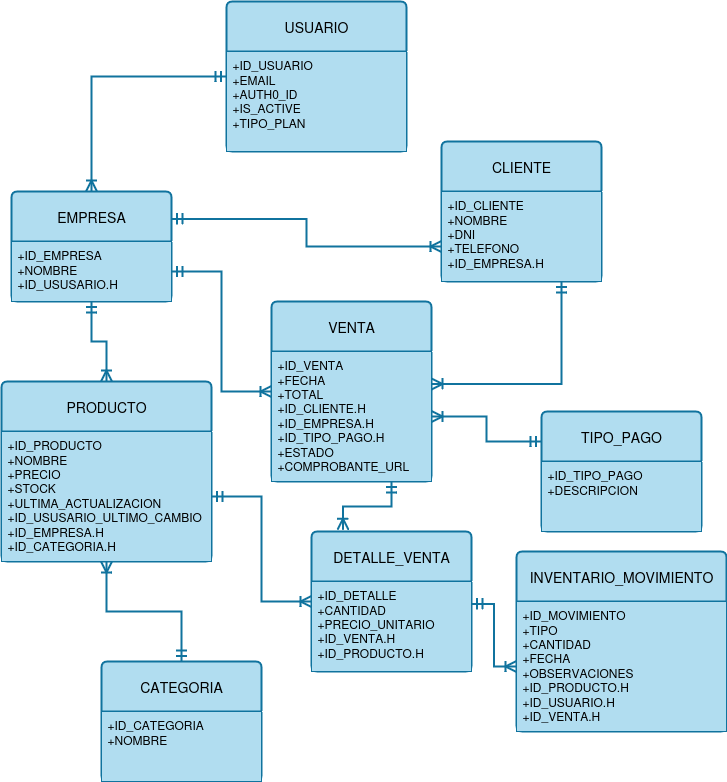

The diagram above was exported from draw.io. Its source (the exported page's mxGraphModel, read from the mxfile embedded in the PNG):
<mxGraphModel dx="1553" dy="895" grid="1" gridSize="10" guides="1" tooltips="1" connect="1" arrows="1" fold="1" page="1" pageScale="1" pageWidth="1169" pageHeight="827" math="0" shadow="0">
  <root>
    <mxCell id="0" />
    <mxCell id="1" parent="0" />
    <mxCell id="6LV1l7BJTTp0d8YN7WGV-5" value="USUARIO" style="swimlane;childLayout=stackLayout;horizontal=1;startSize=50;horizontalStack=0;rounded=1;fontSize=14;fontStyle=0;strokeWidth=2;resizeParent=0;resizeLast=1;shadow=0;dashed=0;align=center;arcSize=4;whiteSpace=wrap;html=1;fillColor=#b1ddf0;strokeColor=#10739e;" vertex="1" parent="1">
      <mxGeometry x="495" y="20" width="180" height="150" as="geometry" />
    </mxCell>
    <mxCell id="6LV1l7BJTTp0d8YN7WGV-6" value="+ID_USUARIO&lt;br&gt;+EMAIL&lt;br&gt;&lt;div&gt;+AUTH0_ID&lt;/div&gt;&lt;div&gt;+IS_ACTIVE&lt;/div&gt;&lt;div&gt;+TIPO_PLAN&lt;/div&gt;" style="align=left;spacingLeft=4;spacingRight=4;fontSize=12;verticalAlign=top;resizable=0;rotatable=0;part=1;html=1;whiteSpace=wrap;fillColor=#b1ddf0;strokeColor=#10739e;" vertex="1" parent="6LV1l7BJTTp0d8YN7WGV-5">
      <mxGeometry y="50" width="180" height="100" as="geometry" />
    </mxCell>
    <mxCell id="6LV1l7BJTTp0d8YN7WGV-9" value="EMPRESA" style="swimlane;childLayout=stackLayout;horizontal=1;startSize=50;horizontalStack=0;rounded=1;fontSize=14;fontStyle=0;strokeWidth=2;resizeParent=0;resizeLast=1;shadow=0;dashed=0;align=center;arcSize=4;whiteSpace=wrap;html=1;fillColor=#b1ddf0;strokeColor=#10739e;" vertex="1" parent="1">
      <mxGeometry x="280" y="210" width="160" height="110" as="geometry" />
    </mxCell>
    <mxCell id="6LV1l7BJTTp0d8YN7WGV-10" value="&lt;div&gt;+ID_EMPRESA&lt;/div&gt;&lt;div&gt;+NOMBRE&lt;/div&gt;&lt;div&gt;+ID_USUSARIO.H&lt;/div&gt;" style="align=left;spacingLeft=4;spacingRight=4;fontSize=12;verticalAlign=top;resizable=0;rotatable=0;part=1;html=1;whiteSpace=wrap;fillColor=#b1ddf0;strokeColor=#10739e;" vertex="1" parent="6LV1l7BJTTp0d8YN7WGV-9">
      <mxGeometry y="50" width="160" height="60" as="geometry" />
    </mxCell>
    <mxCell id="6LV1l7BJTTp0d8YN7WGV-12" value="" style="edgeStyle=orthogonalEdgeStyle;fontSize=12;html=1;endArrow=ERoneToMany;startArrow=ERmandOne;rounded=0;exitX=0;exitY=0.25;exitDx=0;exitDy=0;entryX=0.5;entryY=0;entryDx=0;entryDy=0;startSize=8;endSize=8;strokeWidth=2;fillColor=#b1ddf0;strokeColor=#10739e;" edge="1" parent="1" source="6LV1l7BJTTp0d8YN7WGV-6" target="6LV1l7BJTTp0d8YN7WGV-9">
      <mxGeometry width="100" height="100" relative="1" as="geometry">
        <mxPoint x="490" y="310" as="sourcePoint" />
        <mxPoint x="590" y="210" as="targetPoint" />
      </mxGeometry>
    </mxCell>
    <mxCell id="6LV1l7BJTTp0d8YN7WGV-13" value="CLIENTE" style="swimlane;childLayout=stackLayout;horizontal=1;startSize=50;horizontalStack=0;rounded=1;fontSize=14;fontStyle=0;strokeWidth=2;resizeParent=0;resizeLast=1;shadow=0;dashed=0;align=center;arcSize=4;whiteSpace=wrap;html=1;fillColor=#b1ddf0;strokeColor=#10739e;" vertex="1" parent="1">
      <mxGeometry x="710" y="160" width="160" height="140" as="geometry" />
    </mxCell>
    <mxCell id="6LV1l7BJTTp0d8YN7WGV-14" value="&lt;div&gt;+ID_CLIENTE&lt;/div&gt;&lt;div&gt;+NOMBRE&lt;/div&gt;&lt;div&gt;+DNI&lt;/div&gt;&lt;div&gt;+TELEFONO&lt;/div&gt;&lt;div&gt;+ID_EMPRESA.H&lt;/div&gt;" style="align=left;spacingLeft=4;spacingRight=4;fontSize=12;verticalAlign=top;resizable=0;rotatable=0;part=1;html=1;whiteSpace=wrap;fillColor=#b1ddf0;strokeColor=#10739e;" vertex="1" parent="6LV1l7BJTTp0d8YN7WGV-13">
      <mxGeometry y="50" width="160" height="90" as="geometry" />
    </mxCell>
    <mxCell id="6LV1l7BJTTp0d8YN7WGV-17" value="" style="fontSize=12;html=1;endArrow=ERoneToMany;startArrow=ERmandOne;rounded=0;exitX=1;exitY=0.25;exitDx=0;exitDy=0;entryX=0;entryY=0.75;entryDx=0;entryDy=0;startSize=8;endSize=8;strokeWidth=2;fillColor=#b1ddf0;strokeColor=#10739e;edgeStyle=orthogonalEdgeStyle;" edge="1" parent="1" source="6LV1l7BJTTp0d8YN7WGV-9" target="6LV1l7BJTTp0d8YN7WGV-13">
      <mxGeometry width="100" height="100" relative="1" as="geometry">
        <mxPoint x="505" y="105" as="sourcePoint" />
        <mxPoint x="370" y="220" as="targetPoint" />
      </mxGeometry>
    </mxCell>
    <mxCell id="6LV1l7BJTTp0d8YN7WGV-18" value="VENTA" style="swimlane;childLayout=stackLayout;horizontal=1;startSize=50;horizontalStack=0;rounded=1;fontSize=14;fontStyle=0;strokeWidth=2;resizeParent=0;resizeLast=1;shadow=0;dashed=0;align=center;arcSize=4;whiteSpace=wrap;html=1;fillColor=#b1ddf0;strokeColor=#10739e;" vertex="1" parent="1">
      <mxGeometry x="540" y="320" width="160" height="180" as="geometry" />
    </mxCell>
    <mxCell id="6LV1l7BJTTp0d8YN7WGV-19" value="&lt;div&gt;+ID_VENTA&lt;/div&gt;&lt;div&gt;+FECHA&lt;/div&gt;&lt;div&gt;+TOTAL&lt;/div&gt;&lt;div&gt;+ID_CLIENTE.H&lt;/div&gt;&lt;div&gt;+ID_EMPRESA.H&lt;/div&gt;&lt;div&gt;+ID_TIPO_PAGO.H&lt;/div&gt;&lt;div&gt;+ESTADO&lt;/div&gt;&lt;div&gt;+COMPROBANTE_URL&lt;/div&gt;" style="align=left;spacingLeft=4;spacingRight=4;fontSize=12;verticalAlign=top;resizable=0;rotatable=0;part=1;html=1;whiteSpace=wrap;fillColor=#b1ddf0;strokeColor=#10739e;" vertex="1" parent="6LV1l7BJTTp0d8YN7WGV-18">
      <mxGeometry y="50" width="160" height="130" as="geometry" />
    </mxCell>
    <mxCell id="6LV1l7BJTTp0d8YN7WGV-20" value="" style="edgeStyle=orthogonalEdgeStyle;fontSize=12;html=1;endArrow=ERoneToMany;startArrow=ERmandOne;rounded=0;exitX=0.75;exitY=1;exitDx=0;exitDy=0;entryX=1;entryY=0.25;entryDx=0;entryDy=0;startSize=8;endSize=8;strokeWidth=2;fillColor=#b1ddf0;strokeColor=#10739e;" edge="1" parent="1" source="6LV1l7BJTTp0d8YN7WGV-14" target="6LV1l7BJTTp0d8YN7WGV-19">
      <mxGeometry width="100" height="100" relative="1" as="geometry">
        <mxPoint x="505" y="105" as="sourcePoint" />
        <mxPoint x="370" y="220" as="targetPoint" />
      </mxGeometry>
    </mxCell>
    <mxCell id="6LV1l7BJTTp0d8YN7WGV-21" value="" style="edgeStyle=orthogonalEdgeStyle;fontSize=12;html=1;endArrow=ERoneToMany;startArrow=ERmandOne;rounded=0;exitX=1;exitY=0.5;exitDx=0;exitDy=0;entryX=0;entryY=0.5;entryDx=0;entryDy=0;startSize=8;endSize=8;strokeWidth=2;fillColor=#b1ddf0;strokeColor=#10739e;" edge="1" parent="1" source="6LV1l7BJTTp0d8YN7WGV-10" target="6LV1l7BJTTp0d8YN7WGV-18">
      <mxGeometry width="100" height="100" relative="1" as="geometry">
        <mxPoint x="505" y="105" as="sourcePoint" />
        <mxPoint x="370" y="220" as="targetPoint" />
      </mxGeometry>
    </mxCell>
    <mxCell id="6LV1l7BJTTp0d8YN7WGV-22" value="PRODUCTO" style="swimlane;childLayout=stackLayout;horizontal=1;startSize=50;horizontalStack=0;rounded=1;fontSize=14;fontStyle=0;strokeWidth=2;resizeParent=0;resizeLast=1;shadow=0;dashed=0;align=center;arcSize=4;whiteSpace=wrap;html=1;fillColor=#b1ddf0;strokeColor=#10739e;" vertex="1" parent="1">
      <mxGeometry x="270" y="400" width="210" height="180" as="geometry">
        <mxRectangle x="280" y="390" width="120" height="50" as="alternateBounds" />
      </mxGeometry>
    </mxCell>
    <mxCell id="6LV1l7BJTTp0d8YN7WGV-23" value="&lt;div&gt;+ID_PRODUCTO&lt;/div&gt;&lt;div&gt;+NOMBRE&lt;/div&gt;&lt;div&gt;+PRECIO&lt;/div&gt;&lt;div&gt;+STOCK&lt;/div&gt;&lt;div&gt;+ULTIMA_ACTUALIZACION&lt;/div&gt;&lt;div&gt;+ID_USUSARIO_ULTIMO_CAMBIO&lt;/div&gt;&lt;div&gt;+ID_EMPRESA.H&lt;/div&gt;&lt;div&gt;+ID_CATEGORIA.H&lt;/div&gt;" style="align=left;spacingLeft=4;spacingRight=4;fontSize=12;verticalAlign=top;resizable=0;rotatable=0;part=1;html=1;whiteSpace=wrap;fillColor=#b1ddf0;strokeColor=#10739e;" vertex="1" parent="6LV1l7BJTTp0d8YN7WGV-22">
      <mxGeometry y="50" width="210" height="130" as="geometry" />
    </mxCell>
    <mxCell id="6LV1l7BJTTp0d8YN7WGV-24" value="" style="edgeStyle=orthogonalEdgeStyle;fontSize=12;html=1;endArrow=ERoneToMany;startArrow=ERmandOne;rounded=0;entryX=0.5;entryY=0;entryDx=0;entryDy=0;startSize=8;endSize=8;strokeWidth=2;fillColor=#b1ddf0;strokeColor=#10739e;exitX=0.5;exitY=1;exitDx=0;exitDy=0;" edge="1" parent="1" source="6LV1l7BJTTp0d8YN7WGV-9" target="6LV1l7BJTTp0d8YN7WGV-22">
      <mxGeometry width="100" height="100" relative="1" as="geometry">
        <mxPoint x="280" y="265" as="sourcePoint" />
        <mxPoint x="170" y="461" as="targetPoint" />
      </mxGeometry>
    </mxCell>
    <mxCell id="6LV1l7BJTTp0d8YN7WGV-25" value="CATEGORIA" style="swimlane;childLayout=stackLayout;horizontal=1;startSize=50;horizontalStack=0;rounded=1;fontSize=14;fontStyle=0;strokeWidth=2;resizeParent=0;resizeLast=1;shadow=0;dashed=0;align=center;arcSize=4;whiteSpace=wrap;html=1;fillColor=#b1ddf0;strokeColor=#10739e;" vertex="1" parent="1">
      <mxGeometry x="370" y="680" width="160" height="120" as="geometry" />
    </mxCell>
    <mxCell id="6LV1l7BJTTp0d8YN7WGV-26" value="&lt;div&gt;+ID_CATEGORIA&lt;/div&gt;&lt;div&gt;+NOMBRE&lt;/div&gt;" style="align=left;spacingLeft=4;spacingRight=4;fontSize=12;verticalAlign=top;resizable=0;rotatable=0;part=1;html=1;whiteSpace=wrap;fillColor=#b1ddf0;strokeColor=#10739e;" vertex="1" parent="6LV1l7BJTTp0d8YN7WGV-25">
      <mxGeometry y="50" width="160" height="70" as="geometry" />
    </mxCell>
    <mxCell id="6LV1l7BJTTp0d8YN7WGV-27" value="" style="edgeStyle=orthogonalEdgeStyle;fontSize=12;html=1;endArrow=ERoneToMany;startArrow=ERmandOne;rounded=0;exitX=0.5;exitY=0;exitDx=0;exitDy=0;startSize=8;endSize=8;strokeWidth=2;fillColor=#b1ddf0;strokeColor=#10739e;entryX=0.5;entryY=1;entryDx=0;entryDy=0;" edge="1" parent="1" source="6LV1l7BJTTp0d8YN7WGV-25" target="6LV1l7BJTTp0d8YN7WGV-22">
      <mxGeometry width="100" height="100" relative="1" as="geometry">
        <mxPoint x="290" y="275" as="sourcePoint" />
        <mxPoint x="190" y="570" as="targetPoint" />
      </mxGeometry>
    </mxCell>
    <mxCell id="6LV1l7BJTTp0d8YN7WGV-28" value="DETALLE_VENTA" style="swimlane;childLayout=stackLayout;horizontal=1;startSize=50;horizontalStack=0;rounded=1;fontSize=14;fontStyle=0;strokeWidth=2;resizeParent=0;resizeLast=1;shadow=0;dashed=0;align=center;arcSize=4;whiteSpace=wrap;html=1;fillColor=#b1ddf0;strokeColor=#10739e;" vertex="1" parent="1">
      <mxGeometry x="580" y="550" width="160" height="140" as="geometry" />
    </mxCell>
    <mxCell id="6LV1l7BJTTp0d8YN7WGV-29" value="&lt;div&gt;+ID_DETALLE&lt;/div&gt;&lt;div&gt;+CANTIDAD&lt;/div&gt;&lt;div&gt;+PRECIO_UNITARIO&lt;/div&gt;&lt;div&gt;+ID_VENTA.H&lt;/div&gt;&lt;div&gt;+ID_PRODUCTO.H&lt;/div&gt;" style="align=left;spacingLeft=4;spacingRight=4;fontSize=12;verticalAlign=top;resizable=0;rotatable=0;part=1;html=1;whiteSpace=wrap;fillColor=#b1ddf0;strokeColor=#10739e;" vertex="1" parent="6LV1l7BJTTp0d8YN7WGV-28">
      <mxGeometry y="50" width="160" height="90" as="geometry" />
    </mxCell>
    <mxCell id="6LV1l7BJTTp0d8YN7WGV-31" value="" style="edgeStyle=orthogonalEdgeStyle;fontSize=12;html=1;endArrow=ERoneToMany;startArrow=ERmandOne;rounded=0;exitX=1;exitY=0.5;exitDx=0;exitDy=0;entryX=0;entryY=0.5;entryDx=0;entryDy=0;startSize=8;endSize=8;strokeWidth=2;fillColor=#b1ddf0;strokeColor=#10739e;" edge="1" parent="1" source="6LV1l7BJTTp0d8YN7WGV-23" target="6LV1l7BJTTp0d8YN7WGV-28">
      <mxGeometry width="100" height="100" relative="1" as="geometry">
        <mxPoint x="625" y="570" as="sourcePoint" />
        <mxPoint x="490" y="685" as="targetPoint" />
      </mxGeometry>
    </mxCell>
    <mxCell id="6LV1l7BJTTp0d8YN7WGV-33" value="" style="edgeStyle=orthogonalEdgeStyle;fontSize=12;html=1;endArrow=ERoneToMany;startArrow=ERmandOne;rounded=0;exitX=0.75;exitY=1;exitDx=0;exitDy=0;entryX=0.197;entryY=-0.012;entryDx=0;entryDy=0;startSize=8;endSize=8;strokeWidth=2;entryPerimeter=0;fillColor=#b1ddf0;strokeColor=#10739e;" edge="1" parent="1" source="6LV1l7BJTTp0d8YN7WGV-19" target="6LV1l7BJTTp0d8YN7WGV-28">
      <mxGeometry width="100" height="100" relative="1" as="geometry">
        <mxPoint x="450" y="500" as="sourcePoint" />
        <mxPoint x="590" y="710" as="targetPoint" />
      </mxGeometry>
    </mxCell>
    <mxCell id="6LV1l7BJTTp0d8YN7WGV-34" value="TIPO_PAGO" style="swimlane;childLayout=stackLayout;horizontal=1;startSize=50;horizontalStack=0;rounded=1;fontSize=14;fontStyle=0;strokeWidth=2;resizeParent=0;resizeLast=1;shadow=0;dashed=0;align=center;arcSize=4;whiteSpace=wrap;html=1;fillColor=#b1ddf0;strokeColor=#10739e;" vertex="1" parent="1">
      <mxGeometry x="810" y="430" width="160" height="120" as="geometry" />
    </mxCell>
    <mxCell id="6LV1l7BJTTp0d8YN7WGV-35" value="&lt;div&gt;+ID_TIPO_PAGO&lt;/div&gt;&lt;div&gt;+DESCRIPCION&lt;/div&gt;" style="align=left;strokeColor=#10739e;fillColor=#b1ddf0;spacingLeft=4;spacingRight=4;fontSize=12;verticalAlign=top;resizable=0;rotatable=0;part=1;html=1;whiteSpace=wrap;" vertex="1" parent="6LV1l7BJTTp0d8YN7WGV-34">
      <mxGeometry y="50" width="160" height="70" as="geometry" />
    </mxCell>
    <mxCell id="6LV1l7BJTTp0d8YN7WGV-36" value="" style="edgeStyle=orthogonalEdgeStyle;fontSize=12;html=1;endArrow=ERoneToMany;startArrow=ERmandOne;rounded=0;exitX=0;exitY=0.25;exitDx=0;exitDy=0;startSize=8;endSize=8;strokeWidth=2;fillColor=#b1ddf0;strokeColor=#10739e;" edge="1" parent="1" source="6LV1l7BJTTp0d8YN7WGV-34" target="6LV1l7BJTTp0d8YN7WGV-19">
      <mxGeometry width="100" height="100" relative="1" as="geometry">
        <mxPoint x="450" y="300" as="sourcePoint" />
        <mxPoint x="760" y="520" as="targetPoint" />
      </mxGeometry>
    </mxCell>
    <mxCell id="6LV1l7BJTTp0d8YN7WGV-38" value="INVENTARIO_MOVIMIENTO" style="swimlane;childLayout=stackLayout;horizontal=1;startSize=50;horizontalStack=0;rounded=1;fontSize=14;fontStyle=0;strokeWidth=2;resizeParent=0;resizeLast=1;shadow=0;dashed=0;align=center;arcSize=4;whiteSpace=wrap;html=1;fillColor=#b1ddf0;strokeColor=#10739e;" vertex="1" parent="1">
      <mxGeometry x="785" y="570" width="210" height="180" as="geometry">
        <mxRectangle x="280" y="390" width="120" height="50" as="alternateBounds" />
      </mxGeometry>
    </mxCell>
    <mxCell id="6LV1l7BJTTp0d8YN7WGV-39" value="&lt;div&gt;+ID_MOVIMIENTO&lt;/div&gt;&lt;div&gt;+TIPO&lt;/div&gt;&lt;div&gt;+CANTIDAD&lt;/div&gt;&lt;div&gt;+FECHA&lt;/div&gt;&lt;div&gt;+OBSERVACIONES&lt;/div&gt;&lt;div&gt;+ID_PRODUCTO.H&lt;/div&gt;&lt;div&gt;+ID_USUARIO.H&lt;/div&gt;&lt;div&gt;+ID_VENTA.H&lt;/div&gt;" style="align=left;spacingLeft=4;spacingRight=4;fontSize=12;verticalAlign=top;resizable=0;rotatable=0;part=1;html=1;whiteSpace=wrap;fillColor=#b1ddf0;strokeColor=#10739e;" vertex="1" parent="6LV1l7BJTTp0d8YN7WGV-38">
      <mxGeometry y="50" width="210" height="130" as="geometry" />
    </mxCell>
    <mxCell id="6LV1l7BJTTp0d8YN7WGV-40" value="" style="edgeStyle=orthogonalEdgeStyle;fontSize=12;html=1;endArrow=ERoneToMany;startArrow=ERmandOne;rounded=0;exitX=1;exitY=0.25;exitDx=0;exitDy=0;startSize=8;endSize=8;strokeWidth=2;fillColor=#b1ddf0;strokeColor=#10739e;entryX=0;entryY=0.5;entryDx=0;entryDy=0;" edge="1" parent="1" source="6LV1l7BJTTp0d8YN7WGV-29" target="6LV1l7BJTTp0d8YN7WGV-39">
      <mxGeometry width="100" height="100" relative="1" as="geometry">
        <mxPoint x="680" y="490" as="sourcePoint" />
        <mxPoint x="790" y="720" as="targetPoint" />
      </mxGeometry>
    </mxCell>
  </root>
</mxGraphModel>